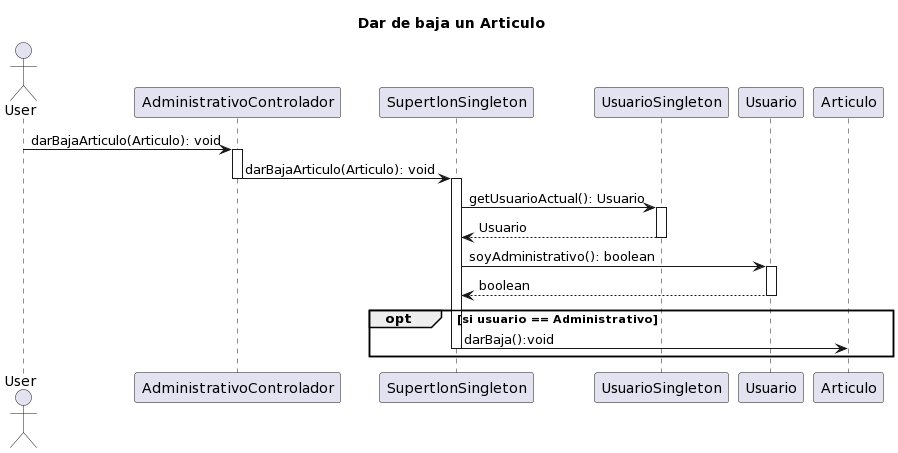

The diagram above was rendered by PlantUML. Its source (embedded in the PNG):
@startuml
Title Dar de baja un Articulo

actor User
User -> AdministrativoControlador: darBajaArticulo(Articulo): void
activate AdministrativoControlador
AdministrativoControlador-> SupertlonSingleton : darBajaArticulo(Articulo): void
deactivate AdministrativoControlador
activate SupertlonSingleton
SupertlonSingleton -> UsuarioSingleton: getUsuarioActual(): Usuario
activate UsuarioSingleton
UsuarioSingleton --> SupertlonSingleton: Usuario
deactivate UsuarioSingleton 
SupertlonSingleton -> Usuario: soyAdministrativo(): boolean
activate Usuario
Usuario --> SupertlonSingleton : boolean
deactivate Usuario
opt si usuario == Administrativo
SupertlonSingleton -> Articulo: darBaja():void
deactivate SupertlonSingleton
end
@enduml